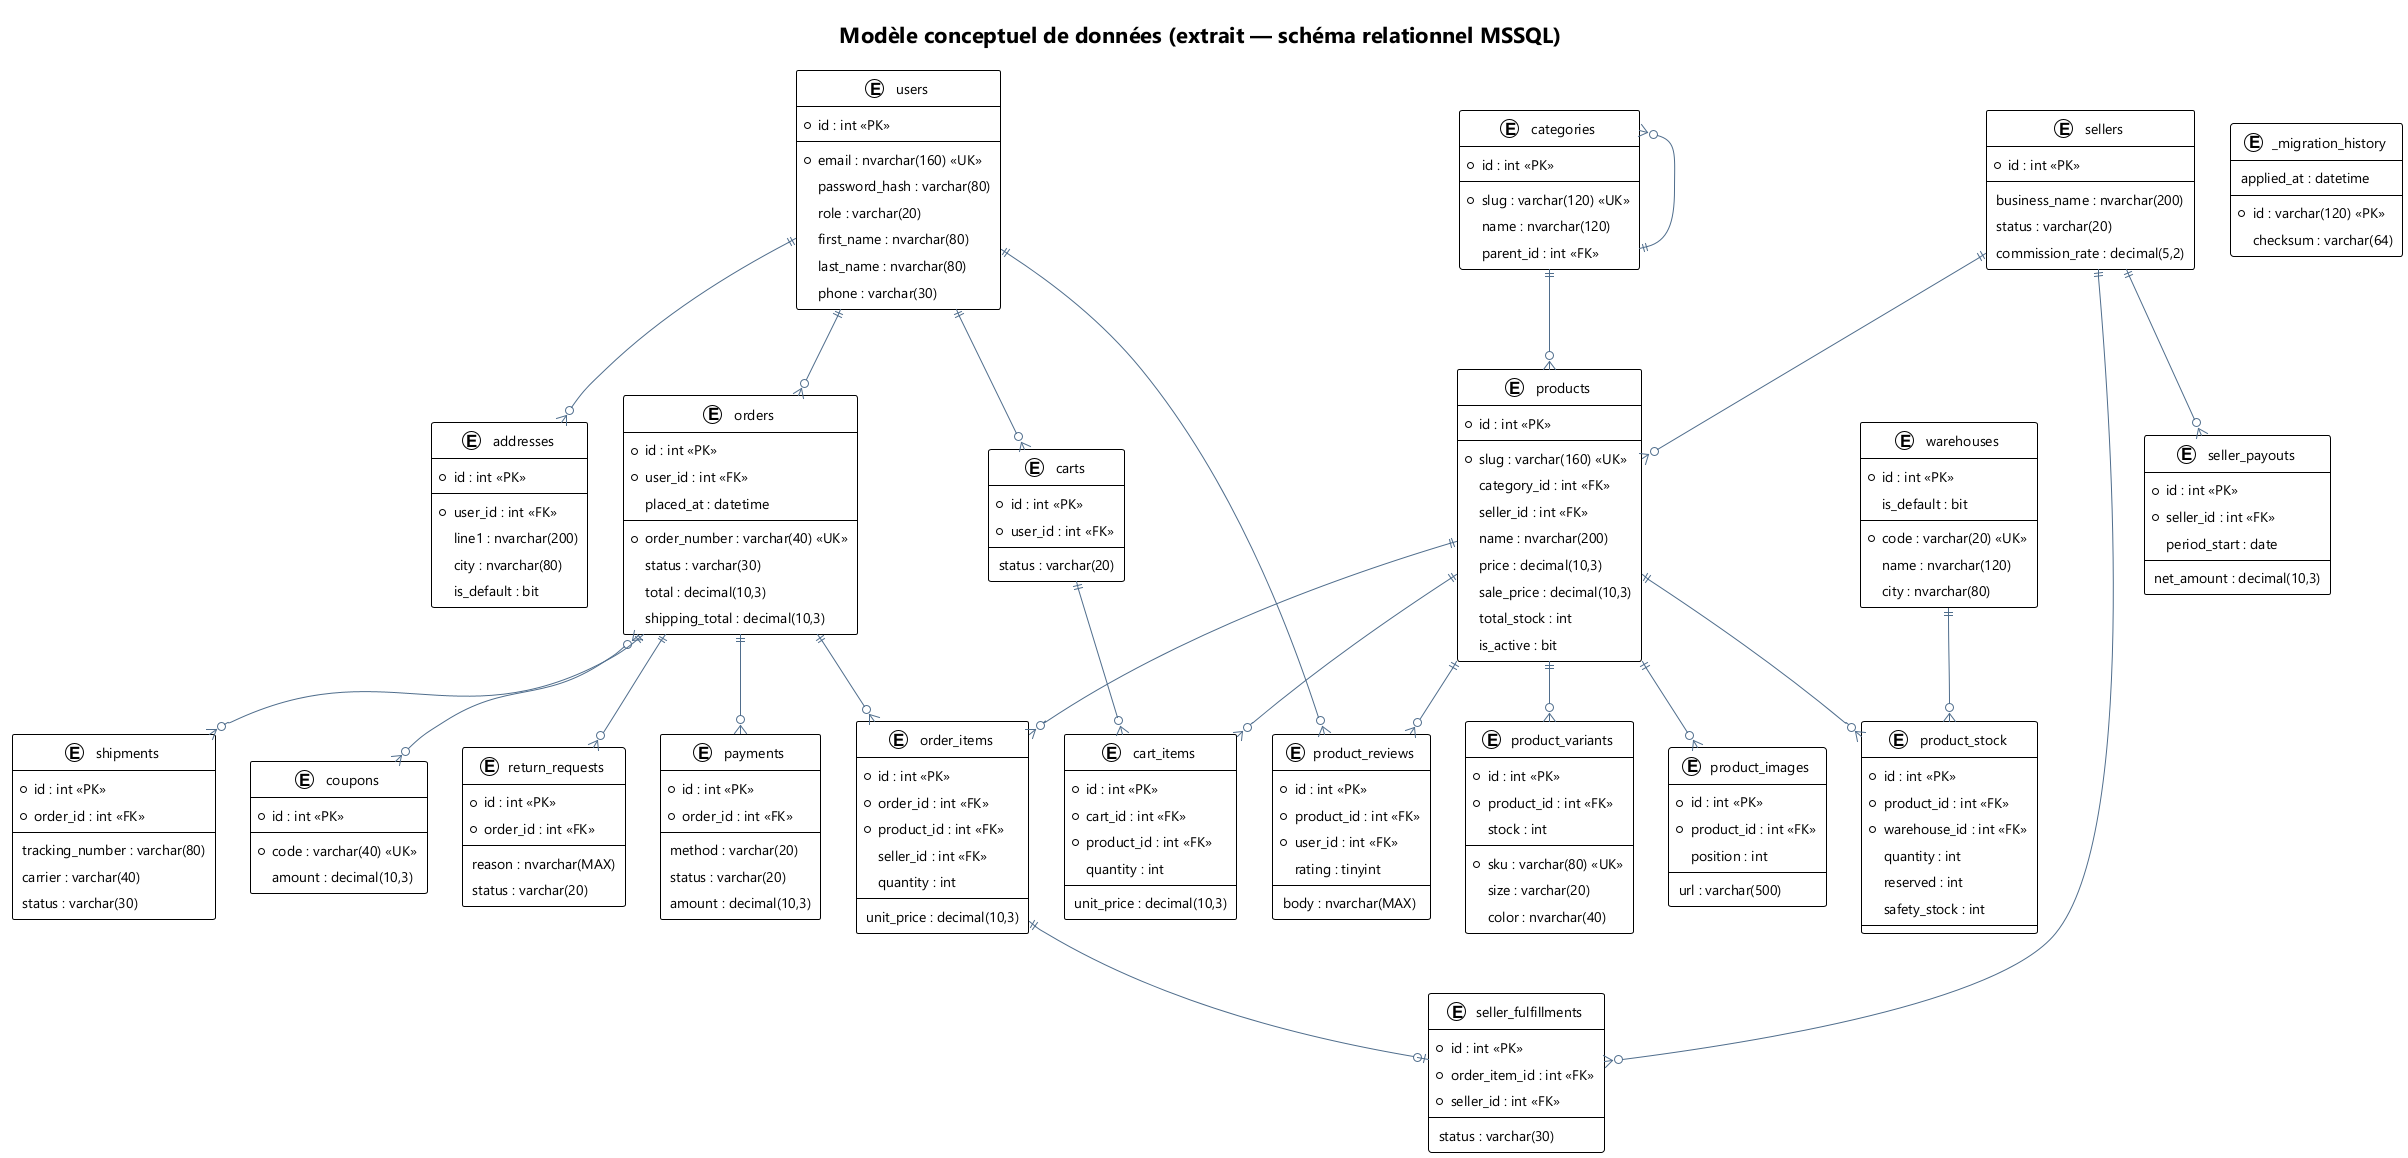

The diagram above was rendered by PlantUML. Its source (embedded in the PNG):
@startuml er_model
!theme plain
skinparam backgroundColor white
skinparam DefaultFontName "Segoe UI"
skinparam Padding 4
skinparam EntityBackgroundColor #FFF6E5
skinparam EntityBorderColor #C8893E
skinparam ArrowColor #4F6D8C
title Modèle conceptuel de données (extrait — schéma relationnel MSSQL)

entity "users" as users {
  *id : int <<PK>>
  --
  *email : nvarchar(160) <<UK>>
  password_hash : varchar(80)
  role : varchar(20)
  first_name : nvarchar(80)
  last_name : nvarchar(80)
  phone : varchar(30)
}
entity "addresses" as addresses {
  *id : int <<PK>>
  --
  *user_id : int <<FK>>
  line1 : nvarchar(200)
  city : nvarchar(80)
  is_default : bit
}
entity "categories" as categories {
  *id : int <<PK>>
  --
  *slug : varchar(120) <<UK>>
  name : nvarchar(120)
  parent_id : int <<FK>>
}
entity "products" as products {
  *id : int <<PK>>
  --
  *slug : varchar(160) <<UK>>
  category_id : int <<FK>>
  seller_id : int <<FK>>
  name : nvarchar(200)
  price : decimal(10,3)
  sale_price : decimal(10,3)
  total_stock : int
  is_active : bit
}
entity "product_variants" as variants {
  *id : int <<PK>>
  *product_id : int <<FK>>
  *sku : varchar(80) <<UK>>
  size : varchar(20)
  color : nvarchar(40)
  stock : int
}
entity "product_images" as images {
  *id : int <<PK>>
  *product_id : int <<FK>>
  url : varchar(500)
  position : int
}
entity "warehouses" as wh {
  *id : int <<PK>>
  *code : varchar(20) <<UK>>
  name : nvarchar(120)
  city : nvarchar(80)
  is_default : bit
}
entity "product_stock" as ps {
  *id : int <<PK>>
  *product_id : int <<FK>>
  *warehouse_id : int <<FK>>
  quantity : int
  reserved : int
  safety_stock : int
}
entity "carts" as carts {
  *id : int <<PK>>
  *user_id : int <<FK>>
  status : varchar(20)
}
entity "cart_items" as ci {
  *id : int <<PK>>
  *cart_id : int <<FK>>
  *product_id : int <<FK>>
  quantity : int
  unit_price : decimal(10,3)
}
entity "orders" as orders {
  *id : int <<PK>>
  *order_number : varchar(40) <<UK>>
  *user_id : int <<FK>>
  status : varchar(30)
  total : decimal(10,3)
  shipping_total : decimal(10,3)
  placed_at : datetime
}
entity "order_items" as oi {
  *id : int <<PK>>
  *order_id : int <<FK>>
  *product_id : int <<FK>>
  seller_id : int <<FK>>
  quantity : int
  unit_price : decimal(10,3)
}
entity "payments" as payments {
  *id : int <<PK>>
  *order_id : int <<FK>>
  method : varchar(20)
  status : varchar(20)
  amount : decimal(10,3)
}
entity "shipments" as ship {
  *id : int <<PK>>
  *order_id : int <<FK>>
  tracking_number : varchar(80)
  carrier : varchar(40)
  status : varchar(30)
}
entity "sellers" as sel {
  *id : int <<PK>>
  business_name : nvarchar(200)
  status : varchar(20)
  commission_rate : decimal(5,2)
}
entity "seller_fulfillments" as sf {
  *id : int <<PK>>
  *order_item_id : int <<FK>>
  *seller_id : int <<FK>>
  status : varchar(30)
}
entity "seller_payouts" as sp {
  *id : int <<PK>>
  *seller_id : int <<FK>>
  period_start : date
  net_amount : decimal(10,3)
}
entity "coupons" as coup {
  *id : int <<PK>>
  *code : varchar(40) <<UK>>
  amount : decimal(10,3)
}
entity "return_requests" as ret {
  *id : int <<PK>>
  *order_id : int <<FK>>
  reason : nvarchar(MAX)
  status : varchar(20)
}
entity "product_reviews" as rev {
  *id : int <<PK>>
  *product_id : int <<FK>>
  *user_id : int <<FK>>
  rating : tinyint
  body : nvarchar(MAX)
}
entity "_migration_history" as mh {
  *id : varchar(120) <<PK>>
  applied_at : datetime
  checksum : varchar(64)
}

users ||--o{ addresses
users ||--o{ orders
users ||--o{ carts
users ||--o{ rev
categories ||--o{ products
categories }o--|| categories
sel ||--o{ products
products ||--o{ variants
products ||--o{ images
products ||--o{ ps
wh ||--o{ ps
carts ||--o{ ci
products ||--o{ ci
orders ||--o{ oi
orders ||--o{ payments
orders ||--o{ ship
orders ||--o{ ret
products ||--o{ oi
oi ||--o| sf
sel ||--o{ sf
sel ||--o{ sp
products ||--o{ rev
orders }o--o{ coup

@enduml